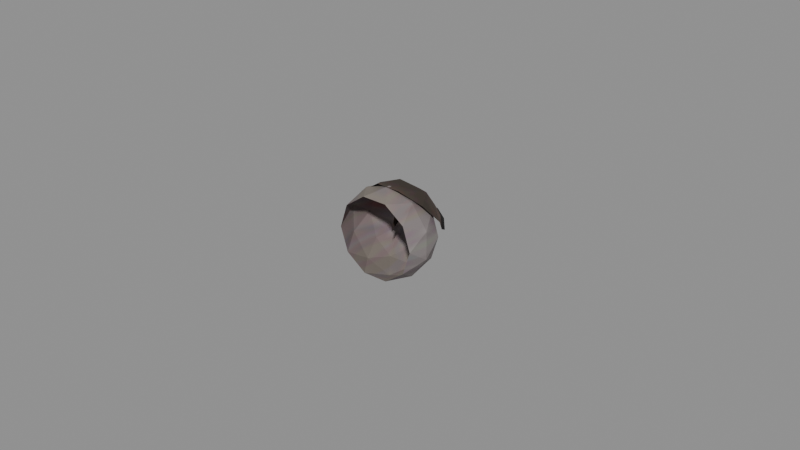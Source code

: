 # Source: recovered_gear_left_eye_7395d9202732.blend  (saved by Blender 4.5.92; exported with 4.5.12 LTS)
import bpy
from mathutils import Matrix  # noqa: F401  (used for matrix-valued properties, if any)

bpy.ops.wm.read_factory_settings(use_empty=True)
scene = bpy.context.scene
scene.name = 'Scene'

# ---- images (referenced by path relative to the original .blend; pixels are not part of the script)
import os
ASSET_DIR = os.environ.get("B2B_ASSET_DIR", "")  # directory of the original .blend (textures are referenced by path, not embedded)
HERE = os.path.dirname(os.path.abspath(__file__))  # packed textures are extracted next to this script under _unpacked/

def load_image(name, relpath, width, height, colorspace="sRGB"):
    """Load a texture the original file referenced (path relative to the .blend, or extracted next to this script)."""
    p = next((c for c in (os.path.join(HERE, relpath), os.path.join(ASSET_DIR, relpath)) if relpath and os.path.exists(c)), "")
    if p:
        img = bpy.data.images.load(p, check_existing=True)
        img.name = name
    else:  # same state as the original file: an image datablock whose file is absent (Cycles renders it pink)
        img = bpy.data.images.new(name, width, height)
        img.source = "FILE"
        img.filepath = "//" + (relpath or name)
    img.colorspace_settings.name = colorspace
    return img
img_image_0 = load_image('Image_0', '_unpacked/Image_0.630c8e23.png', 32, 32, 'sRGB')
img_image_1 = load_image('Image_1', '_unpacked/Image_1.5fc9f324.png', 32, 32, 'sRGB')

# ---- materials (node trees are filled in below, after node groups)
mat_brown_eye_tif = bpy.data.materials.new('brown_eye.tif')
mat_brown_eye_shut_tif = bpy.data.materials.new('brown_eye_shut.tif')

# ---- material node trees
mat_brown_eye_tif.use_nodes = True; mat_brown_eye_tif.node_tree.nodes.clear()
_N = mat_brown_eye_tif.node_tree.nodes; _L = mat_brown_eye_tif.node_tree.links
n0 = _N.new('ShaderNodeBsdfPrincipled'); n0.name = 'Principled BSDF'; n0.location = (10, 300)
n0.inputs[2].default_value = 0.9
n1 = _N.new('ShaderNodeOutputMaterial'); n1.name = 'Material Output'; n1.location = (300, 300)
n2 = _N.new('ShaderNodeTexImage'); n2.name = 'Image Texture'; n2.location = (-440, 210)
n2.label = 'BASE COLOR'
n2.image = img_image_0
_L.new(n0.outputs[0], n1.inputs[0])
_L.new(n2.outputs[0], n0.inputs[0])
n1.is_active_output = True
mat_brown_eye_shut_tif.use_nodes = True; mat_brown_eye_shut_tif.node_tree.nodes.clear()
_N = mat_brown_eye_shut_tif.node_tree.nodes; _L = mat_brown_eye_shut_tif.node_tree.links
n0 = _N.new('ShaderNodeBsdfPrincipled'); n0.name = 'Principled BSDF'; n0.location = (10, 300)
n0.inputs[2].default_value = 0.9
n1 = _N.new('ShaderNodeOutputMaterial'); n1.name = 'Material Output'; n1.location = (300, 300)
n2 = _N.new('ShaderNodeTexImage'); n2.name = 'Image Texture'; n2.location = (-440, 210)
n2.label = 'BASE COLOR'
n2.image = img_image_1
_L.new(n0.outputs[0], n1.inputs[0])
_L.new(n2.outputs[0], n0.inputs[0])
n1.is_active_output = True

# ---- meshes
me_left_eye = bpy.data.meshes.new('left_eye')
me_left_eye.from_pydata([(-0.009198, 0.001337, -0.01111), (-0.004681, -0.005145, -0.01171), (-0.01117, -0.005145, -0.006998), (-0.0006744, 0.001337, -0.01388), (-0.004681, -0.005145, -0.01171), (-0.009198, 0.001337, -0.01111), (-0.0006744, 0.001337, -0.01388), (0.003329, -0.005145, -0.01171), (-0.004681, -0.005145, -0.01171), (-0.005957, 0.008011, -0.01219), (-0.0006744, 0.001337, -0.01388), (-0.009198, 0.001337, -0.01111), (0.007846, 0.001337, -0.01111), (0.009814, -0.005145, -0.006998), (0.003329, -0.005145, -0.01171), (0.01311, 0.001337, -0.003857), (0.009814, -0.005145, -0.006998), (0.007846, 0.001337, -0.01111), (0.01311, 0.001337, -0.003857), (0.01229, -0.005145, 0.0006226), (0.009814, -0.005145, -0.006998), (0.009802, 0.007819, -0.007196), (0.01311, 0.001337, -0.003857), (0.007846, 0.001337, -0.01111), (0.01311, 0.001337, 0.005103), (0.009814, -0.005145, 0.008243), (0.01229, -0.005145, 0.0006226), (0.007846, 0.001337, 0.01235), (0.009814, -0.005145, 0.008243), (0.01311, 0.001337, 0.005103), (0.007846, 0.001337, 0.01235), (0.003329, -0.005145, 0.01295), (0.009814, -0.005145, 0.008243), (0.009808, 0.007837, 0.008197), (0.007846, 0.001337, 0.01235), (0.01311, 0.001337, 0.005103), (-0.0006744, 0.001337, 0.01512), (-0.004681, -0.005145, 0.01295), (0.003329, -0.005145, 0.01295), (-0.009198, 0.001337, 0.01235), (-0.004681, -0.005145, 0.01295), (-0.0006744, 0.001337, 0.01512), (-0.009198, 0.001337, 0.01235), (-0.01117, -0.005145, 0.008243), (-0.004681, -0.005145, 0.01295), (-0.004681, 0.007822, 0.01295), (-0.009198, 0.001337, 0.01235), (-0.0006744, 0.001337, 0.01512), (-0.01446, 0.001337, 0.005103), (-0.01364, -0.005145, 0.0006226), (-0.01117, -0.005145, 0.008243), (-0.01446, 0.001337, -0.003857), (-0.01364, -0.005145, 0.0006226), (-0.01446, 0.001337, 0.005103), (-0.01446, 0.001337, -0.003857), (-0.01117, -0.005145, -0.006998), (-0.01364, -0.005145, 0.0006226), (-0.01361, 0.007681, 0.0008667), (-0.01446, 0.001337, -0.003857), (-0.01446, 0.001337, 0.005103), (0.007846, 0.001337, -0.01111), (0.003326, 0.007797, -0.0119), (0.009802, 0.007819, -0.007196), (-0.0006744, 0.001337, -0.01388), (0.003326, 0.007797, -0.0119), (0.007846, 0.001337, -0.01111), (-0.0006744, 0.001337, -0.01388), (-0.005957, 0.008011, -0.01219), (0.003326, 0.007797, -0.0119), (0.003329, -0.005145, -0.01171), (-0.0006744, 0.001337, -0.01388), (0.007846, 0.001337, -0.01111), (-0.009198, 0.001337, -0.01111), (-0.01115, 0.007678, -0.007385), (-0.005957, 0.008011, -0.01219), (-0.01446, 0.001337, -0.003857), (-0.01115, 0.007678, -0.007385), (-0.009198, 0.001337, -0.01111), (-0.01446, 0.001337, -0.003857), (-0.01361, 0.007681, 0.0008667), (-0.01115, 0.007678, -0.007385), (-0.01117, -0.005145, -0.006998), (-0.01446, 0.001337, -0.003857), (-0.009198, 0.001337, -0.01111), (-0.01446, 0.001337, 0.005103), (-0.01114, 0.007715, 0.00816), (-0.01361, 0.007681, 0.0008667), (-0.009198, 0.001337, 0.01235), (-0.01114, 0.007715, 0.00816), (-0.01446, 0.001337, 0.005103), (-0.009198, 0.001337, 0.01235), (-0.004681, 0.007822, 0.01295), (-0.01114, 0.007715, 0.00816), (-0.01117, -0.005145, 0.008243), (-0.009198, 0.001337, 0.01235), (-0.01446, 0.001337, 0.005103), (-0.0006744, 0.001337, 0.01512), (0.003329, 0.007822, 0.01295), (-0.004681, 0.007822, 0.01295), (0.007846, 0.001337, 0.01235), (0.003329, 0.007822, 0.01295), (-0.0006744, 0.001337, 0.01512), (0.007846, 0.001337, 0.01235), (0.009808, 0.007837, 0.008197), (0.003329, 0.007822, 0.01295), (0.003329, -0.005145, 0.01295), (0.007846, 0.001337, 0.01235), (-0.0006744, 0.001337, 0.01512), (0.01311, 0.001337, 0.005103), (0.01228, 0.007834, 0.0005219), (0.009808, 0.007837, 0.008197), (0.01311, 0.001337, -0.003857), (0.01228, 0.007834, 0.0005219), (0.01311, 0.001337, 0.005103), (0.01311, 0.001337, -0.003857), (0.009802, 0.007819, -0.007196), (0.01228, 0.007834, 0.0005219), (0.01229, -0.005145, 0.0006226), (0.01311, 0.001337, -0.003857), (0.01311, 0.001337, 0.005103), (-0.006952, 0.0134, 0.004941), (-0.004666, 0.007767, 0.01296), (0.001553, 0.01346, 0.007758), (-0.01114, 0.007715, 0.00816), (-0.004666, 0.007767, 0.01296), (-0.006952, 0.0134, 0.004941), (-0.0008453, 0.01553, 0.0003632), (-0.006955, 0.01338, -0.004196), (-0.006952, 0.0134, 0.004941), (-0.01361, 0.007681, 0.0008667), (-0.01114, 0.007715, 0.00816), (-0.006952, 0.0134, 0.004941), (-0.006955, 0.01338, -0.004196), (-0.01361, 0.007681, 0.0008667), (-0.006952, 0.0134, 0.004941), (-0.01115, 0.007678, -0.007385), (-0.01361, 0.007681, 0.0008667), (-0.006955, 0.01338, -0.004196), (-0.0008453, 0.01553, 0.0003632), (0.001544, 0.01343, -0.007022), (-0.006955, 0.01338, -0.004196), (-0.005957, 0.008011, -0.01219), (-0.01115, 0.007678, -0.007385), (-0.006955, 0.01338, -0.004196), (0.001544, 0.01343, -0.007022), (-0.005957, 0.008011, -0.01219), (-0.006955, 0.01338, -0.004196), (0.003326, 0.007797, -0.0119), (-0.005957, 0.008011, -0.01219), (0.001544, 0.01343, -0.007022), (-0.0008453, 0.01553, 0.0003632), (0.006805, 0.01348, 0.0003632), (0.001544, 0.01343, -0.007022), (0.009802, 0.007819, -0.007196), (0.003326, 0.007797, -0.0119), (0.001544, 0.01343, -0.007022), (0.006805, 0.01348, 0.0003632), (0.009802, 0.007819, -0.007196), (0.001544, 0.01343, -0.007022), (0.01228, 0.007834, 0.0005219), (0.009802, 0.007819, -0.007196), (0.006805, 0.01348, 0.0003632), (0.001553, 0.01346, 0.007758), (0.006805, 0.01348, 0.0003632), (-0.0008453, 0.01553, 0.0003632), (0.009808, 0.007837, 0.008197), (0.01228, 0.007834, 0.0005219), (0.006805, 0.01348, 0.0003632), (0.001553, 0.01346, 0.007758), (0.009808, 0.007837, 0.008197), (0.006805, 0.01348, 0.0003632), (0.003329, 0.007822, 0.01295), (0.009808, 0.007837, 0.008197), (0.001553, 0.01346, 0.007758), (-0.0008453, 0.01553, 0.0003632), (-0.006952, 0.0134, 0.004941), (0.001553, 0.01346, 0.007758), (-0.004666, 0.007767, 0.01296), (0.003329, 0.007822, 0.01295), (0.001553, 0.01346, 0.007758), (-0.01615, 0.006544, -0.001192), (-0.0093, 0.01387, 0.002146), (-0.01021, 0.01469, 0.002317), (0.008549, 0.0136, 0.004166), (0.01284, 0.008607, 0.002906), (0.01438, 0.008049, 0.003501), (0.01034, 0.01289, 0.003986), (0.00551, 0.01619, 0.004401), (0.005302, 0.01525, 0.00424), (-0.001006, 0.0181, 0.004621), (-0.01021, 0.01469, 0.002317), (-0.001817, 0.01696, 0.004304), (-0.001817, 0.01696, 0.004304), (0.005302, 0.01525, 0.00424), (0.00551, 0.01619, 0.004401), (0.005302, 0.01525, 0.00424), (0.008549, 0.0136, 0.004166), (0.01034, 0.01289, 0.003986), (0.01438, 0.008049, 0.003501), (0.01034, 0.01289, 0.003986), (0.008549, 0.0136, 0.004166), (-0.002333, 0.00825, 0.01439), (0.003596, 0.0003431, 0.01507), (0.006264, 0.009636, 0.01229), (0.006264, 0.009636, 0.01229), (0.003596, 0.0003431, 0.01507), (0.01024, 0.003032, 0.01139), (0.006264, 0.009636, 0.01229), (0.005806, 0.01438, 0.006315), (-9.313e-05, 0.01412, 0.01009), (0.006264, 0.009636, 0.01229), (0.01024, 0.003032, 0.01139), (0.01297, 0.007417, 0.00568), (0.006264, 0.009636, 0.01229), (0.01297, 0.007417, 0.00568), (0.005806, 0.01438, 0.006315), (0.008549, 0.0136, 0.004166), (0.005806, 0.01438, 0.006315), (0.01297, 0.007417, 0.00568), (0.008549, 0.0136, 0.004166), (0.01297, 0.007417, 0.00568), (0.01284, 0.008607, 0.002906), (0.005806, 0.01438, 0.006315), (-0.001817, 0.01696, 0.004304), (-9.313e-05, 0.01412, 0.01009), (0.005302, 0.01525, 0.00424), (0.005806, 0.01438, 0.006315), (0.008549, 0.0136, 0.004166), (-0.001817, 0.01696, 0.004304), (0.005806, 0.01438, 0.006315), (0.005302, 0.01525, 0.00424), (-0.0093, 0.01387, 0.002146), (-0.007314, 0.01301, 0.008497), (-0.001817, 0.01696, 0.004304), (-0.001817, 0.01696, 0.004304), (-0.007314, 0.01301, 0.008497), (-9.313e-05, 0.01412, 0.01009), (-0.01121, 0.009981, 0.005851), (-0.007314, 0.01301, 0.008497), (-0.0093, 0.01387, 0.002146), (-0.002333, 0.00825, 0.01439), (-0.004393, 0.0006727, 0.01496), (0.003596, 0.0003431, 0.01507), (-0.002333, 0.00825, 0.01439), (0.006264, 0.009636, 0.01229), (-9.313e-05, 0.01412, 0.01009), (-0.0007279, 0.0024, 8.1e-07), (-0.0003251, 0.01051, 0.006364), (-0.0005906, 0.006056, 0.01206), (-9.313e-05, 0.01412, 0.01009), (-0.007314, 0.01301, 0.008497), (-0.002333, 0.00825, 0.01439), (-0.01121, 0.009981, 0.005851), (-0.01499, 0.005244, 0.00218), (-0.01191, 0.002293, 0.009904), (-0.008058, 0.006233, 0.01243), (-0.007314, 0.01301, 0.008497), (-0.01121, 0.009981, 0.005851), (-0.008058, 0.006233, 0.01243), (-0.01191, 0.002293, 0.009904), (-0.004393, 0.0006727, 0.01496), (-0.0093, 0.01387, 0.002146), (-0.0154, 0.006712, -0.001357), (-0.01499, 0.005244, 0.00218), (-0.0093, 0.01387, 0.002146), (-0.01499, 0.005244, 0.00218), (-0.01121, 0.009981, 0.005851), (-0.004393, 0.0006727, 0.01496), (-0.002333, 0.00825, 0.01439), (-0.008058, 0.006233, 0.01243), (-0.008058, 0.006233, 0.01243), (-0.002333, 0.00825, 0.01439), (-0.007314, 0.01301, 0.008497), (-0.001817, 0.01696, 0.004304), (0.00551, 0.01619, 0.004401), (-0.001006, 0.0181, 0.004621), (-0.01121, 0.009981, 0.005851), (-0.01191, 0.002293, 0.009904), (-0.008058, 0.006233, 0.01243), (-0.0154, 0.006712, -0.001357), (-0.0093, 0.01387, 0.002146), (-0.01615, 0.006544, -0.001192), (-0.01021, 0.01469, 0.002317), (-0.0093, 0.01387, 0.002146), (-0.001817, 0.01696, 0.004304)], [], [(0, 1, 2), (3, 4, 5), (6, 7, 8), (9, 10, 11), (12, 13, 14), (15, 16, 17), (18, 19, 20), (21, 22, 23), (24, 25, 26), (27, 28, 29), (30, 31, 32), (33, 34, 35), (36, 37, 38), (39, 40, 41), (42, 43, 44), (45, 46, 47), (48, 49, 50), (51, 52, 53), (54, 55, 56), (57, 58, 59), (60, 61, 62), (63, 64, 65), (66, 67, 68), (69, 70, 71), (72, 73, 74), (75, 76, 77), (78, 79, 80), (81, 82, 83), (84, 85, 86), (87, 88, 89), (90, 91, 92), (93, 94, 95), (96, 97, 98), (99, 100, 101), (102, 103, 104), (105, 106, 107), (108, 109, 110), (111, 112, 113), (114, 115, 116), (117, 118, 119), (120, 121, 122), (123, 124, 125), (126, 127, 128), (129, 130, 131), (132, 133, 134), (135, 136, 137), (138, 139, 140), (141, 142, 143), (144, 145, 146), (147, 148, 149), (150, 151, 152), (153, 154, 155), (156, 157, 158), (159, 160, 161), (162, 163, 164), (165, 166, 167), (168, 169, 170), (171, 172, 173), (174, 175, 176), (177, 178, 179), (180, 181, 182), (183, 184, 185), (186, 187, 188), (189, 190, 191), (192, 193, 194), (195, 196, 197), (198, 199, 200), (201, 202, 203), (204, 205, 206), (207, 208, 209), (210, 211, 212), (213, 214, 215), (216, 217, 218), (219, 220, 221), (222, 223, 224), (225, 226, 227), (228, 229, 230), (231, 232, 233), (234, 235, 236), (237, 238, 239), (240, 241, 242), (243, 244, 245), (246, 247, 248), (249, 250, 251), (252, 253, 254), (255, 256, 257), (258, 259, 260), (261, 262, 263), (264, 265, 266), (267, 268, 269), (270, 271, 272), (273, 274, 275), (276, 277, 278), (279, 280, 281), (282, 283, 284)])
me_left_eye.polygons.foreach_set('use_smooth', [0, 0, 0, 1, 0, 0, 0, 0, 0, 0, 0, 0, 0, 0, 0, 0, 0, 0, 0, 0, 0, 0, 0, 0, 0, 0, 0, 0, 0, 0, 1, 0, 0, 0, 0, 0, 0, 0, 0, 0, 0, 0, 0, 0, 0, 0, 0, 0, 0, 0, 0, 0, 0, 0, 0, 0, 0, 0, 0, 0, 0, 0, 0, 0, 0, 0, 0, 0, 1, 0, 0, 0, 0, 0, 0, 0, 0, 0, 0, 0, 0, 0, 0, 0, 0, 0, 0, 1, 0, 0, 0, 0, 0, 0, 0])
me_left_eye.polygons.foreach_set('material_index', [0, 0, 0, 0, 0, 0, 0, 0, 0, 0, 0, 0, 0, 0, 0, 0, 0, 0, 0, 0, 0, 0, 0, 0, 0, 0, 0, 0, 0, 0, 0, 0, 0, 0, 0, 0, 0, 0, 0, 0, 0, 0, 0, 0, 0, 0, 0, 0, 0, 0, 0, 0, 0, 0, 0, 0, 0, 0, 0, 0, 1, 1, 1, 1, 1, 1, 1, 1, 1, 1, 1, 1, 1, 1, 1, 1, 1, 1, 1, 1, 1, 1, 1, 1, 1, 1, 1, 1, 1, 1, 1, 1, 1, 1, 1])
_uv = me_left_eye.uv_layers.new(name='UVMap')
_uv.uv.foreach_set('vector', [0.189, 0.906, 0.3445, 0.9314, 0.1213, 0.7544, 0.4824, 1.013, 0.3445, 0.9314, 0.189, 0.906, 0.4824, 1.013, 0.6206, 0.937, 0.3445, 0.9314, 0.3005, 0.9482, 0.4824, 1.013, 0.189, 0.906, 0.7764, 0.9182, 0.8445, 0.7693, 0.6206, 0.937, 0.9585, 0.6567, 0.8445, 0.7693, 0.7764, 0.9182, 0.9585, 0.6567, 0.9307, 0.4922, 0.8445, 0.7693, 0.8442, 0.7766, 0.9585, 0.6567, 0.7764, 0.9182, 0.9595, 0.3289, 0.8459, 0.2114, 0.9307, 0.4922, 0.7786, 0.05981, 0.8459, 0.2114, 0.9595, 0.3289, 0.7786, 0.05981, 0.623, 0.03442, 0.8459, 0.2114, 0.8457, 0.2134, 0.7786, 0.05981, 0.9595, 0.3289, 0.4851, 0.9524, 0.3469, 1.029, 0.623, 1.034, 0.1912, 0.04761, 0.3469, 0.02881, 0.4851, -0.04761, 0.1912, 0.04761, 0.1228, 0.1965, 0.3469, 0.02881, 0.3469, 0.02881, 0.1912, 0.04761, 0.4851, -0.04761, 0.009033, 0.3091, 0.03687, 0.4736, 0.1228, 0.1965, 0.008057, 0.6372, 0.03687, 0.4736, 0.009033, 0.3091, 0.008057, 0.6372, 0.1213, 0.7544, 0.03687, 0.4736, 0.03784, 0.4648, 0.008057, 0.6372, 0.009033, 0.3091, 0.7764, 0.9182, 0.6204, 0.9443, 0.8442, 0.7766, 0.4824, 1.013, 0.6204, 0.9443, 0.7764, 0.9182, 0.4824, 1.013, 0.3005, 0.9482, 0.6204, 0.9443, 0.6206, 0.937, 0.4824, 1.013, 0.7764, 0.9182, 0.189, 0.906, 0.1221, 0.7686, 0.3005, 0.9482, 0.008057, 0.6372, 0.1221, 0.7686, 0.189, 0.906, 0.008057, 0.6372, 0.03784, 0.4648, 0.1221, 0.7686, 0.1213, 0.7544, 0.008057, 0.6372, 0.189, 0.906, 0.009033, 0.3091, 0.1238, 0.1997, 0.03784, 0.4648, 0.1912, 0.04761, 0.1238, 0.1997, 0.009033, 0.3091, 0.1912, 0.04761, 0.3469, 0.02881, 0.1238, 0.1997, 0.1228, 0.1965, 0.1912, 0.04761, 0.009033, 0.3091, 0.4851, 0.9524, 0.623, 1.034, 0.3469, 1.029, 0.7786, 0.05981, 0.623, 0.03442, 0.4851, -0.04761, 0.7786, 0.05981, 0.8457, 0.2134, 0.623, 0.03442, 0.623, 0.03442, 0.7786, 0.05981, 0.4851, -0.04761, 0.9595, 0.3289, 0.9304, 0.4958, 0.8457, 0.2134, 0.9585, 0.6567, 0.9304, 0.4958, 0.9595, 0.3289, 0.9585, 0.6567, 0.8442, 0.7766, 0.9304, 0.4958, 0.9307, 0.4922, 0.9585, 0.6567, 0.9595, 0.3289, 0.2273, 0.2822, 0.3474, 0.02856, 0.5859, 0.1609, 0.1238, 0.1997, 0.3474, 0.02856, 0.2273, 0.2822, 0.4839, 0.4966, 0.2261, 0.6995, 0.2273, 0.2822, 0.03784, 0.4648, 0.1238, 0.1997, 0.2273, 0.2822, 0.2261, 0.6995, 0.03784, 0.4648, 0.2273, 0.2822, 0.1221, 0.7686, 0.03784, 0.4648, 0.2261, 0.6995, 0.4839, 0.4966, 0.584, 0.8362, 0.2261, 0.6995, 0.3005, 0.9482, 0.1221, 0.7686, 0.2261, 0.6995, 0.584, 0.8362, 0.3005, 0.9482, 0.2261, 0.6995, 0.6204, 0.9443, 0.3005, 0.9482, 0.584, 0.8362, 0.4839, 0.4966, 0.8064, 0.5034, 0.584, 0.8362, 0.8442, 0.7766, 0.6204, 0.9443, 0.584, 0.8362, 0.8064, 0.5034, 0.8442, 0.7766, 0.584, 0.8362, 0.9304, 0.4958, 0.8442, 0.7766, 0.8064, 0.5034, 0.5859, 0.1609, 0.8064, 0.5034, 0.4839, 0.4966, 0.8457, 0.2134, 0.9304, 0.4958, 0.8064, 0.5034, 0.5859, 0.1609, 0.8457, 0.2134, 0.8064, 0.5034, 0.623, 0.03442, 0.8457, 0.2134, 0.5859, 0.1609, 0.4839, 0.4966, 0.2273, 0.2822, 0.5859, 0.1609, 0.3474, 0.02856, 0.623, 0.03442, 0.5859, 0.1609, 0.6672, 0.989, 0.01099, 0.7031, 0.01318, 0.9956, 0.2012, 0.6953, 0.8281, 0.7031, 0.8281, 0.9863, 0.7676, 0.9863, 0.1973, 0.9883, 0.1992, 0.6973, 0.01099, 0.9868, 0.9844, 0.9868, 0.004395, 0.71, 0.007812, 0.7012, 0.8809, 0.707, 0.8887, 0.9863, 0.1992, 0.6973, 0.7656, 0.7012, 0.7676, 0.9863, 0.8281, 0.9863, 0.1953, 0.9922, 0.2012, 0.6953, 0.5769, 0.1736, 0.3315, 0.01221, 0.2561, 0.2676, 0.2561, 0.2676, 0.3315, 0.01221, 0.08716, 0.1609, 0.2561, 0.2676, 0.2944, 0.4509, 0.4688, 0.4194, 0.2561, 0.2676, 0.08716, 0.1609, 0.05786, 0.3171, 0.2561, 0.2676, 0.05786, 0.3171, 0.2944, 0.4509, 0.2097, 0.5515, 0.2944, 0.4509, 0.05786, 0.3171, 0.2097, 0.5515, 0.05786, 0.3171, 0.04224, 0.4778, 0.2944, 0.4509, 0.5803, 0.634, 0.4688, 0.4194, 0.2922, 0.5962, 0.2944, 0.4509, 0.2097, 0.5515, 0.5803, 0.634, 0.2944, 0.4509, 0.2922, 0.5962, 0.8369, 0.5715, 0.7761, 0.4194, 0.5803, 0.634, 0.5803, 0.634, 0.7761, 0.4194, 0.4688, 0.4194, 0.886, 0.4041, 0.7761, 0.4194, 0.8369, 0.5715, 0.5769, 0.1736, 0.6394, 0.01221, 0.3315, 0.01221, 0.5769, 0.1736, 0.2561, 0.2676, 0.4688, 0.4194, 0.645, 0.6602, 0.5383, 0.6475, 0.5442, 0.4194, 0.4688, 0.4194, 0.7761, 0.4194, 0.5769, 0.1736, 0.886, 0.4041, 0.9709, 0.3818, 0.8777, 0.1609, 0.7148, 0.1677, 0.7761, 0.4194, 0.886, 0.4041, 0.7148, 0.1677, 0.8777, 0.1609, 0.6394, 0.01221, 0.8369, 0.5715, 0.9688, 0.5269, 0.9709, 0.3818, 0.8369, 0.5715, 0.9709, 0.3818, 0.886, 0.4041, 0.6394, 0.01221, 0.5769, 0.1736, 0.7148, 0.1677, 0.7148, 0.1677, 0.5769, 0.1736, 0.7761, 0.4194, 0.007812, 0.7012, 0.8887, 0.9863, 0.01367, 0.9922, 0.886, 0.4041, 0.8777, 0.1609, 0.7148, 0.1677, 0.6672, 0.7078, 0.01099, 0.7031, 0.6672, 0.989, 0.9844, 0.9868, 0.9932, 0.7009, 0.004395, 0.71])
me_left_eye.materials.append(mat_brown_eye_tif)
me_left_eye.materials.append(mat_brown_eye_shut_tif)
me_left_eye.update()
me_left_eye.normals_split_custom_set([tuple(v) for v in zip(*[iter([-0.5575, -0.3169, -0.7673, -0.5575, -0.3169, -0.7673, -0.5575, -0.3169, -0.7673, -0.3067, -0.1258, -0.9435, -0.3067, -0.1258, -0.9435, -0.3067, -0.1258, -0.9435, 0.0, -0.317, -0.9484, 0.0, -0.317, -0.9484, 0.0, -0.317, -0.9484, -0.3092, -0.004672, -0.951, -0.3092, -0.004672, -0.951, -0.3092, -0.004672, -0.951, 0.5575, -0.3169, -0.7673, 0.5575, -0.3169, -0.7673, 0.5575, -0.3169, -0.7673, 0.8025, -0.1259, -0.5832, 0.8025, -0.1259, -0.5832, 0.8025, -0.1259, -0.5832, 0.902, -0.3169, -0.2933, 0.902, -0.3169, -0.2933, 0.902, -0.3169, -0.2933, 0.8041, 0.1098, -0.5843, 0.8041, 0.1098, -0.5843, 0.8041, 0.1098, -0.5843, 0.902, -0.3169, 0.2933, 0.902, -0.3169, 0.2933, 0.902, -0.3169, 0.2933, 0.8025, -0.1259, 0.5832, 0.8025, -0.1259, 0.5832, 0.8025, -0.1259, 0.5832, 0.5575, -0.3169, 0.7673, 0.5575, -0.3169, 0.7673, 0.5575, -0.3169, 0.7673, 0.802, 0.1303, 0.5829, 0.802, 0.1303, 0.5829, 0.802, 0.1303, 0.5829, 0.0, -0.317, 0.9484, 0.0, -0.317, 0.9484, 0.0, -0.317, 0.9484, -0.3067, -0.1258, 0.9435, -0.3067, -0.1258, 0.9435, -0.3067, -0.1258, 0.9435, -0.5575, -0.3169, 0.7673, -0.5575, -0.3169, 0.7673, -0.5575, -0.3169, 0.7673, -0.3067, 0.1257, 0.9435, -0.3067, 0.1257, 0.9435, -0.3067, 0.1257, 0.9435, -0.9021, -0.3168, 0.293, -0.9021, -0.3168, 0.293, -0.9021, -0.3168, 0.293, -0.9921, -0.1256, 0.0, -0.9921, -0.1256, 0.0, -0.9921, -0.1256, 0.0, -0.9021, -0.3168, -0.293, -0.9021, -0.3168, -0.293, -0.9021, -0.3168, -0.293, -0.9912, 0.1325, 0.0, -0.9912, 0.1325, 0.0, -0.9912, 0.1325, 0.0, 0.561, 0.2968, -0.7728, 0.561, 0.2968, -0.7728, 0.561, 0.2968, -0.7728, 0.3078, 0.09819, -0.9464, 0.3078, 0.09819, -0.9464, 0.3078, 0.09819, -0.9464, 0.03596, 0.2712, -0.9618, 0.03596, 0.2712, -0.9618, 0.03596, 0.2712, -0.9618, 0.3068, -0.1258, -0.9434, 0.3068, -0.1258, -0.9434, 0.3068, -0.1258, -0.9434, -0.6714, 0.2104, -0.7106, -0.6714, 0.2104, -0.7106, -0.6714, 0.2104, -0.7106, -0.8054, 0.09549, -0.585, -0.8054, 0.09549, -0.585, -0.8054, 0.09549, -0.585, -0.9067, 0.3231, -0.2711, -0.9067, 0.3231, -0.2711, -0.9067, 0.3231, -0.2711, -0.8027, -0.1257, -0.583, -0.8027, -0.1257, -0.583, -0.8027, -0.1257, -0.583, -0.8969, 0.3221, 0.3029, -0.8969, 0.3221, 0.3029, -0.8969, 0.3221, 0.3029, -0.8013, 0.1385, 0.582, -0.8013, 0.1385, 0.582, -0.8013, 0.1385, 0.582, -0.5673, 0.3246, 0.7569, -0.5673, 0.3246, 0.7569, -0.5673, 0.3246, 0.7569, -0.8027, -0.1257, 0.583, -0.8027, -0.1257, 0.583, -0.8027, -0.1257, 0.583, 0.0, 0.3169, 0.9485, 0.0, 0.3169, 0.9485, 0.0, 0.3169, 0.9485, 0.3068, 0.1258, 0.9434, 0.3068, 0.1258, 0.9434, 0.3068, 0.1258, 0.9434, 0.5605, 0.3191, 0.7642, 0.5605, 0.3191, 0.7642, 0.5605, 0.3191, 0.7642, 0.3068, -0.1258, 0.9434, 0.3068, -0.1258, 0.9434, 0.3068, -0.1258, 0.9434, 0.9017, 0.3201, 0.2906, 0.9017, 0.3201, 0.2906, 0.9017, 0.3201, 0.2906, 0.9919, 0.1267, 0.0, 0.9919, 0.1267, 0.0, 0.9919, 0.1267, 0.0, 0.9043, 0.3119, -0.2913, 0.9043, 0.3119, -0.2913, 0.9043, 0.3119, -0.2913, 0.9921, -0.1256, 0.0, 0.9921, -0.1256, 0.0, 0.9921, -0.1256, 0.0, -0.2049, 0.7725, 0.601, -0.2049, 0.7725, 0.601, -0.2049, 0.7725, 0.601, -0.4473, 0.6669, 0.5959, -0.4473, 0.6669, 0.5959, -0.4473, 0.6669, 0.5959, -0.3306, 0.9438, -0.001781, -0.3306, 0.9438, -0.001781, -0.3306, 0.9438, -0.001781, -0.7125, 0.6599, 0.2387, -0.7125, 0.6599, 0.2387, -0.7125, 0.6599, 0.2387, -0.6509, 0.7592, -0.001303, -0.6509, 0.7592, -0.001303, -0.6509, 0.7592, -0.001303, -0.7247, 0.654, -0.2168, -0.7247, 0.654, -0.2168, -0.7247, 0.654, -0.2168, -0.1064, 0.9468, -0.3036, -0.1064, 0.9468, -0.3036, -0.1064, 0.9468, -0.3036, -0.5239, 0.6754, -0.5191, -0.5239, 0.6754, -0.5191, -0.5239, 0.6754, -0.5191, -0.192, 0.8034, -0.5636, -0.192, 0.8034, -0.5636, -0.192, 0.8034, -0.5636, 0.03837, 0.6614, -0.7491, 0.03837, 0.6614, -0.7491, 0.03837, 0.6614, -0.7491, 0.254, 0.9488, -0.1876, 0.254, 0.9488, -0.1876, 0.254, 0.9488, -0.1876, 0.4384, 0.6638, -0.6059, 0.4384, 0.6638, -0.6059, 0.4384, 0.6638, -0.6059, 0.5161, 0.771, -0.3731, 0.5161, 0.771, -0.3731, 0.5161, 0.771, -0.3731, 0.7023, 0.6747, -0.2271, 0.7023, 0.6747, -0.2271, 0.7023, 0.6747, -0.2271, 0.2542, 0.9497, 0.1829, 0.2542, 0.9497, 0.1829, 0.2542, 0.9497, 0.1829, 0.6964, 0.6817, 0.2243, 0.6964, 0.6817, 0.2243, 0.6964, 0.6817, 0.2243, 0.5111, 0.7782, 0.3649, 0.5111, 0.7782, 0.3649, 0.5111, 0.7782, 0.3649, 0.4326, 0.6807, 0.5912, 0.4326, 0.6807, 0.5912, 0.4326, 0.6807, 0.5912, -0.1063, 0.9482, 0.2994, -0.1063, 0.9482, 0.2994, -0.1063, 0.9482, 0.2994, -0.004088, 0.6768, 0.7362, -0.004088, 0.6768, 0.7362, -0.004088, 0.6768, 0.7362, -0.1135, -0.3221, 0.9399, -0.1135, -0.3221, 0.9399, -0.1135, -0.3221, 0.9399, -0.469, -0.5733, 0.6718, -0.469, -0.5733, 0.6718, -0.469, -0.5733, 0.6718, -0.02717, -0.1637, 0.9861, -0.02717, -0.1637, 0.9861, -0.02717, -0.1637, 0.9861, -0.1944, -0.1324, 0.972, -0.1944, -0.1324, 0.972, -0.1944, -0.1324, 0.972, -0.03025, -0.163, 0.9862, -0.03025, -0.163, 0.9862, -0.03025, -0.163, 0.9862, 0.2959, 0.5472, 0.7829, 0.2959, 0.5472, 0.7829, 0.2959, 0.5472, 0.7829, 0.09036, -0.02445, 0.9956, 0.09036, -0.02445, 0.9956, 0.09036, -0.02445, 0.9956, 0.196, 0.229, 0.9535, 0.196, 0.229, 0.9535, 0.196, 0.229, 0.9535, 0.4364, 0.1406, 0.8887, 0.4364, 0.1406, 0.8887, 0.4364, 0.1406, 0.8887, 0.3323, 0.7513, 0.5702, 0.3323, 0.7513, 0.5702, 0.3323, 0.7513, 0.5702, 0.7141, 0.3461, 0.6085, 0.7141, 0.3461, 0.6085, 0.7141, 0.3461, 0.6085, 0.6439, 0.6228, 0.4444, 0.6439, 0.6228, 0.4444, 0.6439, 0.6228, 0.4444, 0.6012, 0.5681, 0.5619, 0.6012, 0.5681, 0.5619, 0.6012, 0.5681, 0.5619, 0.7661, 0.603, 0.2225, 0.7661, 0.603, 0.2225, 0.7661, 0.603, 0.2225, 0.2049, 0.9016, 0.3809, 0.2049, 0.9016, 0.3809, 0.2049, 0.9016, 0.3809, 0.4429, 0.8598, 0.2541, 0.4429, 0.8598, 0.2541, 0.4429, 0.8598, 0.2541, 0.223, 0.9167, 0.3314, 0.223, 0.9167, 0.3314, 0.223, 0.9167, 0.3314, -0.43, 0.867, 0.2516, -0.43, 0.867, 0.2516, -0.43, 0.867, 0.2516, -0.2358, 0.843, 0.4836, -0.2358, 0.843, 0.4836, -0.2358, 0.843, 0.4836, -0.7053, 0.6391, 0.3069, -0.7053, 0.6391, 0.3069, -0.7053, 0.6391, 0.3069, -0.01128, 0.07735, 0.9969, -0.01128, 0.07735, 0.9969, -0.01128, 0.07735, 0.9969, 0.1103, 0.5601, 0.8211, 0.1103, 0.5601, 0.8211, 0.1103, 0.5601, 0.8211, 0.9986, -0.05336, 0.004803, 0.9986, -0.05336, 0.004803, 0.9986, -0.05336, 0.004803, -0.2578, 0.6334, 0.7296, -0.2578, 0.6334, 0.7296, -0.2578, 0.6334, 0.7296, -0.8341, 0.3147, 0.4531, -0.8341, 0.3147, 0.4531, -0.8341, 0.3147, 0.4531, -0.7086, 0.4105, 0.5739, -0.7086, 0.4105, 0.5739, -0.7086, 0.4105, 0.5739, -0.556, 0.01161, 0.8311, -0.556, 0.01161, 0.8311, -0.556, 0.01161, 0.8311, -0.7932, 0.5248, 0.3088, -0.7932, 0.5248, 0.3088, -0.7932, 0.5248, 0.3088, -0.8253, 0.5453, 0.1465, -0.8253, 0.5453, 0.1465, -0.8253, 0.5453, 0.1465, -0.3728, 0.1693, 0.9123, -0.3728, 0.1693, 0.9123, -0.3728, 0.1693, 0.9123, -0.4322, 0.4873, 0.7588, -0.4322, 0.4873, 0.7588, -0.4322, 0.4873, 0.7588, -0.03841, -0.2429, 0.9693, -0.03841, -0.2429, 0.9693, -0.03841, -0.2429, 0.9693, -0.7414, 0.3644, 0.5634, -0.7414, 0.3644, 0.5634, -0.7414, 0.3644, 0.5634, 0.2965, -0.6116, 0.7335, 0.2965, -0.6116, 0.7335, 0.2965, -0.6116, 0.7335, -0.1294, -0.3381, 0.9322, -0.1294, -0.3381, 0.9322, -0.1294, -0.3381, 0.9322])] * 3)])

# ---- objects
ob_left_eye = bpy.data.objects.new('left_eye', me_left_eye)

# ---- transforms, parenting, visibility, modifiers, constraints
ob_left_eye.location = (0.0, 0.0, 0.0)
ob_left_eye.rotation_mode = 'QUATERNION'
ob_left_eye.rotation_quaternion = (1.0, 0.0, 0.0, 0.0)

# ---- collection membership
scene.collection.objects.link(ob_left_eye)

# ---- scene / render settings (as saved in the file)
scene.frame_start = 1; scene.frame_end = 250; scene.frame_set(1)
scene.render.engine = 'BLENDER_EEVEE_NEXT'
bpy.context.view_layer.update()

# ---- added for rendering (the .blend has no active camera and no usable light): camera, sun + grey world if the file has none
cam_auto = bpy.data.cameras.new('AutoCamera')
cam_auto.lens = 50.0
cam_auto.sensor_width = 36.0
cam_auto.clip_end = 1000.0
ob_auto_camera = bpy.data.objects.new('AutoCamera', cam_auto)
scene.collection.objects.link(ob_auto_camera)
ob_auto_camera.location = (0.184157, -0.215579, 0.148658)
ob_auto_camera.rotation_euler = (1.09748, -7.21219e-08, 0.694738)
scene.camera = ob_auto_camera
light_auto_sun = bpy.data.lights.new('AutoSun', 'SUN')
light_auto_sun.energy = 3.0
light_auto_sun.angle = 0.0523599
ob_auto_sun = bpy.data.objects.new('AutoSun', light_auto_sun)
scene.collection.objects.link(ob_auto_sun)
ob_auto_sun.rotation_euler = (0.872665, 0.174533, 0.523599)
if scene.world is None:
    world_auto = bpy.data.worlds.new('AutoWorld')
    world_auto.color = (0.3, 0.3, 0.3)
    scene.world = world_auto
bpy.context.view_layer.update()
